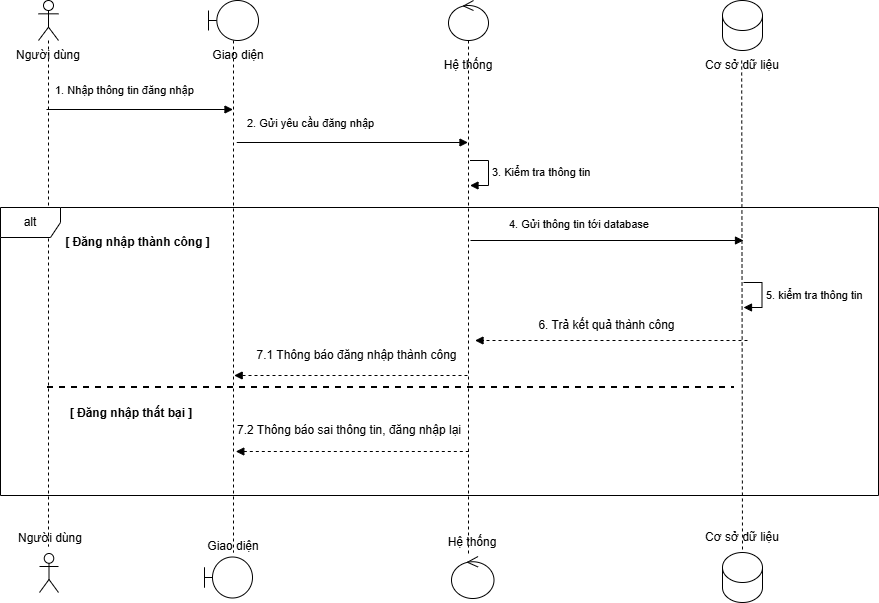

The diagram above was exported from draw.io. Its source (the exported page's mxGraphModel, read from the mxfile embedded in the PNG):
<mxGraphModel dx="1665" dy="756" grid="1" gridSize="10" guides="1" tooltips="1" connect="1" arrows="1" fold="1" page="1" pageScale="1" pageWidth="850" pageHeight="1100" math="0" shadow="0">
  <root>
    <mxCell id="0" />
    <mxCell id="1" parent="0" />
    <mxCell id="hpt0dyh5Q8GL-MOVXgwl-1" parent="1" style="shape=umlLifeline;perimeter=lifelinePerimeter;whiteSpace=wrap;html=1;container=1;dropTarget=0;collapsible=0;recursiveResize=0;outlineConnect=0;portConstraint=eastwest;newEdgeStyle={&quot;curved&quot;:0,&quot;rounded&quot;:0};participant=umlActor;" value="" vertex="1">
      <mxGeometry height="546" width="20" x="88" y="110" as="geometry" />
    </mxCell>
    <mxCell id="hpt0dyh5Q8GL-MOVXgwl-2" parent="1" style="shape=umlLifeline;perimeter=lifelinePerimeter;whiteSpace=wrap;html=1;container=1;dropTarget=0;collapsible=0;recursiveResize=0;outlineConnect=0;portConstraint=eastwest;newEdgeStyle={&quot;curved&quot;:0,&quot;rounded&quot;:0};participant=umlBoundary;" value="" vertex="1">
      <mxGeometry height="552" width="50" x="258" y="110" as="geometry" />
    </mxCell>
    <mxCell id="hpt0dyh5Q8GL-MOVXgwl-3" parent="1" style="shape=umlLifeline;perimeter=lifelinePerimeter;whiteSpace=wrap;html=1;container=1;dropTarget=0;collapsible=0;recursiveResize=0;outlineConnect=0;portConstraint=eastwest;newEdgeStyle={&quot;curved&quot;:0,&quot;rounded&quot;:0};participant=umlControl;" value="" vertex="1">
      <mxGeometry height="556" width="40" x="498" y="110" as="geometry" />
    </mxCell>
    <mxCell id="hpt0dyh5Q8GL-MOVXgwl-4" parent="1" style="shape=cylinder3;whiteSpace=wrap;html=1;boundedLbl=1;backgroundOutline=1;size=15;" value="" vertex="1">
      <mxGeometry height="50" width="40" x="772" y="110" as="geometry" />
    </mxCell>
    <mxCell id="hpt0dyh5Q8GL-MOVXgwl-5" edge="1" parent="1" style="edgeStyle=none;html=1;dashed=1;endArrow=none;align=center;verticalAlign=bottom;exitX=0.5;exitY=1;rounded=0;entryX=0.5;entryY=1;entryDx=0;entryDy=0;" target="hpt0dyh5Q8GL-MOVXgwl-21" value="">
      <mxGeometry relative="1" x="1" as="geometry">
        <mxPoint x="791.1700000000001" y="170" as="sourcePoint" />
        <mxPoint x="791" y="967" as="targetPoint" />
      </mxGeometry>
    </mxCell>
    <mxCell id="hpt0dyh5Q8GL-MOVXgwl-6" parent="1" style="text;html=1;whiteSpace=wrap;strokeColor=none;fillColor=none;align=center;verticalAlign=middle;rounded=0;" value="Người dùng" vertex="1">
      <mxGeometry height="30" width="90" x="53" y="150" as="geometry" />
    </mxCell>
    <mxCell id="hpt0dyh5Q8GL-MOVXgwl-7" parent="1" style="text;html=1;whiteSpace=wrap;strokeColor=none;fillColor=none;align=center;verticalAlign=middle;rounded=0;" value="Giao diện" vertex="1">
      <mxGeometry height="30" width="60" x="258" y="150" as="geometry" />
    </mxCell>
    <mxCell id="hpt0dyh5Q8GL-MOVXgwl-8" parent="1" style="text;html=1;whiteSpace=wrap;strokeColor=none;fillColor=none;align=center;verticalAlign=middle;rounded=0;" value="Hệ thống" vertex="1">
      <mxGeometry height="30" width="60" x="488" y="160" as="geometry" />
    </mxCell>
    <mxCell id="hpt0dyh5Q8GL-MOVXgwl-9" parent="1" style="text;html=1;whiteSpace=wrap;strokeColor=none;fillColor=none;align=center;verticalAlign=middle;rounded=0;" value="Cơ sở dữ liệu" vertex="1">
      <mxGeometry height="30" width="90" x="747" y="160" as="geometry" />
    </mxCell>
    <mxCell id="hpt0dyh5Q8GL-MOVXgwl-10" edge="1" parent="1" style="endArrow=block;endFill=1;html=1;align=left;verticalAlign=top;rounded=0;" target="hpt0dyh5Q8GL-MOVXgwl-2" value="1. Nhập thông tin đăng nhập">
      <mxGeometry relative="1" x="-0.925" y="32" as="geometry">
        <mxPoint as="offset" />
        <mxPoint x="96.00153846153853" y="219" as="sourcePoint" />
        <mxPoint x="279.03999999999996" y="219" as="targetPoint" />
      </mxGeometry>
    </mxCell>
    <mxCell id="hpt0dyh5Q8GL-MOVXgwl-11" parent="1" style="text;html=1;whiteSpace=wrap;strokeColor=none;fillColor=none;align=center;verticalAlign=middle;rounded=0;" value="&lt;b&gt;[ Đăng nhập thành công ]&lt;/b&gt;" vertex="1">
      <mxGeometry height="30" width="151" x="112" y="337" as="geometry" />
    </mxCell>
    <mxCell id="hpt0dyh5Q8GL-MOVXgwl-12" edge="1" parent="1" style="endArrow=block;endFill=1;html=1;align=left;verticalAlign=top;rounded=0;" value="4. Gửi thông tin tới database">
      <mxGeometry relative="1" x="-0.7357" y="29" as="geometry">
        <mxPoint x="1" as="offset" />
        <mxPoint x="520" y="350" as="sourcePoint" />
        <mxPoint x="793" y="350" as="targetPoint" />
      </mxGeometry>
    </mxCell>
    <mxCell id="hpt0dyh5Q8GL-MOVXgwl-13" edge="1" parent="1" style="endArrow=block;endFill=1;html=1;align=left;verticalAlign=top;rounded=0;dashed=1;" value="">
      <mxGeometry relative="1" x="0.8224" y="-31" as="geometry">
        <mxPoint as="offset" />
        <mxPoint x="517" y="485" as="sourcePoint" />
        <mxPoint x="283.68181818181796" y="485" as="targetPoint" />
      </mxGeometry>
    </mxCell>
    <mxCell id="hpt0dyh5Q8GL-MOVXgwl-14" parent="1" style="text;html=1;whiteSpace=wrap;strokeColor=none;fillColor=none;align=center;verticalAlign=middle;rounded=0;" value="&lt;b&gt;[ Đăng nhập thất bại ]&lt;/b&gt;" vertex="1">
      <mxGeometry height="30" width="146" x="108" y="508" as="geometry" />
    </mxCell>
    <mxCell id="hpt0dyh5Q8GL-MOVXgwl-15" parent="1" style="text;html=1;whiteSpace=wrap;strokeColor=none;fillColor=none;align=center;verticalAlign=middle;rounded=0;" value="7.2 Thông báo sai thông tin, đăng nhập lại" vertex="1">
      <mxGeometry height="30" width="235.68" x="281.32" y="525" as="geometry" />
    </mxCell>
    <mxCell id="hpt0dyh5Q8GL-MOVXgwl-16" edge="1" parent="1" style="endArrow=block;endFill=1;html=1;align=left;verticalAlign=top;rounded=0;dashed=1;" value="">
      <mxGeometry relative="1" x="0.8224" y="-31" as="geometry">
        <mxPoint as="offset" />
        <mxPoint x="518.3199999999999" y="561" as="sourcePoint" />
        <mxPoint x="285.31999999999994" y="561" as="targetPoint" />
      </mxGeometry>
    </mxCell>
    <mxCell id="hpt0dyh5Q8GL-MOVXgwl-17" parent="1" style="line;strokeWidth=2;fillColor=none;align=left;verticalAlign=middle;spacingTop=-1;spacingLeft=3;spacingRight=3;rotatable=0;labelPosition=right;points=[];portConstraint=eastwest;strokeColor=inherit;dashed=1;" value="" vertex="1">
      <mxGeometry height="64" width="687" x="97" y="465" as="geometry" />
    </mxCell>
    <mxCell id="hpt0dyh5Q8GL-MOVXgwl-18" parent="1" style="shape=cylinder3;whiteSpace=wrap;html=1;boundedLbl=1;backgroundOutline=1;size=15;" value="" vertex="1">
      <mxGeometry height="50" width="40" x="772" y="662" as="geometry" />
    </mxCell>
    <mxCell id="hpt0dyh5Q8GL-MOVXgwl-19" parent="1" style="text;html=1;whiteSpace=wrap;strokeColor=none;fillColor=none;align=center;verticalAlign=middle;rounded=0;" value="Người dùng" vertex="1">
      <mxGeometry height="30" width="90" x="55" y="633" as="geometry" />
    </mxCell>
    <mxCell id="hpt0dyh5Q8GL-MOVXgwl-20" parent="1" style="text;html=1;whiteSpace=wrap;strokeColor=none;fillColor=none;align=center;verticalAlign=middle;rounded=0;" value="Giao diện" vertex="1">
      <mxGeometry height="30" width="60" x="253" y="641" as="geometry" />
    </mxCell>
    <mxCell id="hpt0dyh5Q8GL-MOVXgwl-21" parent="1" style="text;html=1;whiteSpace=wrap;strokeColor=none;fillColor=none;align=center;verticalAlign=middle;rounded=0;" value="Cơ sở dữ liệu" vertex="1">
      <mxGeometry height="30" width="90" x="747" y="632" as="geometry" />
    </mxCell>
    <mxCell id="hpt0dyh5Q8GL-MOVXgwl-22" parent="1" style="ellipse;shape=umlControl;whiteSpace=wrap;html=1;" value="" vertex="1">
      <mxGeometry height="42" width="42.5" x="501" y="666" as="geometry" />
    </mxCell>
    <mxCell id="hpt0dyh5Q8GL-MOVXgwl-23" parent="1" style="text;html=1;whiteSpace=wrap;strokeColor=none;fillColor=none;align=center;verticalAlign=middle;rounded=0;" value="Hệ thống" vertex="1">
      <mxGeometry height="30" width="60" x="492.25" y="637" as="geometry" />
    </mxCell>
    <mxCell id="hpt0dyh5Q8GL-MOVXgwl-24" parent="1" style="shape=umlBoundary;whiteSpace=wrap;html=1;" value="" vertex="1">
      <mxGeometry height="41" width="48" x="254" y="666.5" as="geometry" />
    </mxCell>
    <mxCell id="hpt0dyh5Q8GL-MOVXgwl-25" parent="1" style="shape=umlActor;verticalLabelPosition=bottom;verticalAlign=top;html=1;" value="" vertex="1">
      <mxGeometry height="39" width="19" x="89" y="663" as="geometry" />
    </mxCell>
    <mxCell id="hpt0dyh5Q8GL-MOVXgwl-26" edge="1" parent="1" style="endArrow=block;endFill=1;html=1;align=left;verticalAlign=top;rounded=0;" value="2. Gửi yêu cầu đăng nhập">
      <mxGeometry relative="1" x="-0.925" y="32" as="geometry">
        <mxPoint as="offset" />
        <mxPoint x="286.25" y="252" as="sourcePoint" />
        <mxPoint x="517.5" y="252" as="targetPoint" />
      </mxGeometry>
    </mxCell>
    <mxCell id="hpt0dyh5Q8GL-MOVXgwl-27" edge="1" parent="1" style="html=1;align=left;spacingLeft=2;endArrow=block;rounded=0;edgeStyle=orthogonalEdgeStyle;curved=0;rounded=0;" value="3. Kiểm tra thông tin">
      <mxGeometry relative="1" as="geometry">
        <Array as="points">
          <mxPoint x="537.99" y="295" />
        </Array>
        <mxPoint x="519.49" y="270" as="sourcePoint" />
        <mxPoint x="519.49" y="295" as="targetPoint" />
      </mxGeometry>
    </mxCell>
    <mxCell id="hpt0dyh5Q8GL-MOVXgwl-28" edge="1" parent="1" style="html=1;align=left;spacingLeft=2;endArrow=block;rounded=0;edgeStyle=orthogonalEdgeStyle;curved=0;rounded=0;" value="5. kiểm tra thông tin">
      <mxGeometry relative="1" as="geometry">
        <Array as="points">
          <mxPoint x="811.5" y="417" />
        </Array>
        <mxPoint x="793" y="392" as="sourcePoint" />
        <mxPoint x="793" y="417" as="targetPoint" />
      </mxGeometry>
    </mxCell>
    <mxCell id="hpt0dyh5Q8GL-MOVXgwl-29" parent="1" style="text;html=1;whiteSpace=wrap;strokeColor=none;fillColor=none;align=center;verticalAlign=middle;rounded=0;" value="6. Trả kết quả thành công" vertex="1">
      <mxGeometry height="30" width="225" x="543.5" y="420" as="geometry" />
    </mxCell>
    <mxCell id="hpt0dyh5Q8GL-MOVXgwl-30" edge="1" parent="1" style="endArrow=block;endFill=1;html=1;align=left;verticalAlign=top;rounded=0;dashed=1;" value="">
      <mxGeometry relative="1" x="0.8224" y="-31" as="geometry">
        <mxPoint as="offset" />
        <mxPoint x="796.9881818181819" y="450" as="sourcePoint" />
        <mxPoint x="524.503333333333" y="450" as="targetPoint" />
      </mxGeometry>
    </mxCell>
    <mxCell id="hpt0dyh5Q8GL-MOVXgwl-31" parent="1" style="text;html=1;whiteSpace=wrap;strokeColor=none;fillColor=none;align=center;verticalAlign=middle;rounded=0;" value="7.1 Thông báo đăng nhập thành công" vertex="1">
      <mxGeometry height="30" width="216.68" x="298.32" y="450" as="geometry" />
    </mxCell>
    <mxCell id="hpt0dyh5Q8GL-MOVXgwl-32" parent="1" style="shape=umlFrame;whiteSpace=wrap;html=1;pointerEvents=0;" value="alt" vertex="1">
      <mxGeometry height="288" width="878" x="50" y="317" as="geometry" />
    </mxCell>
  </root>
</mxGraphModel>